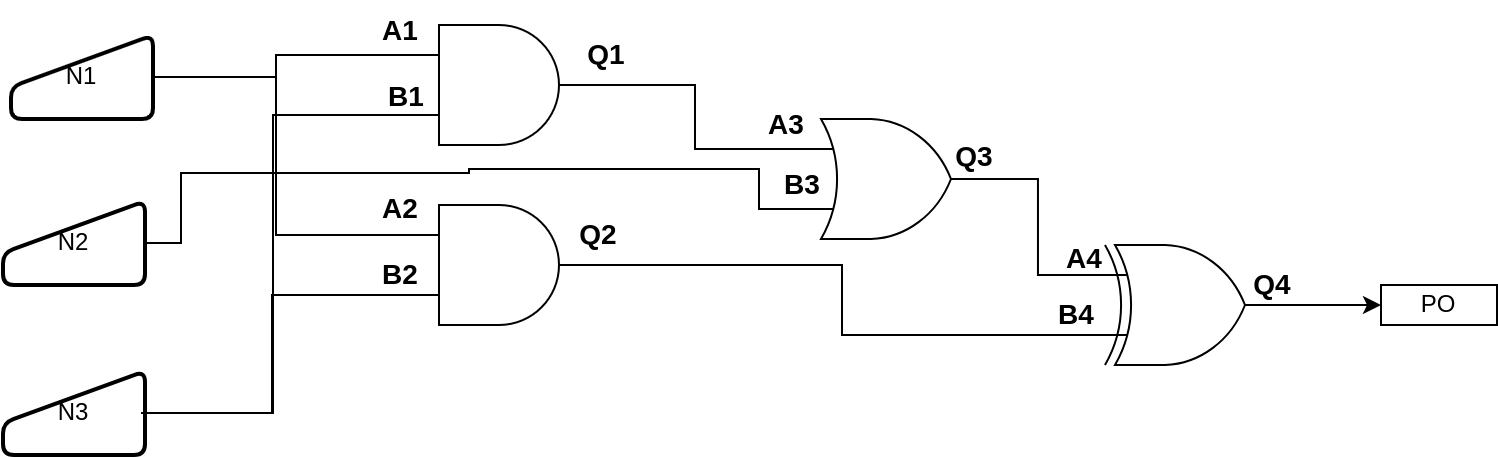

The diagram above was exported from draw.io. Its source (the exported page's mxGraphModel, read from the mxfile embedded in the PNG):
<mxGraphModel dx="989" dy="573" grid="0" gridSize="10" guides="1" tooltips="1" connect="1" arrows="1" fold="1" page="1" pageScale="1" pageWidth="2339" pageHeight="3300" background="#ffffff" math="0" shadow="0">
  <root>
    <mxCell id="0" />
    <mxCell id="1" parent="0" />
    <mxCell id="pJmHIZi8JNRih-rnLMJk-3" value="" style="verticalLabelPosition=bottom;shadow=0;dashed=0;align=center;html=1;verticalAlign=top;shape=mxgraph.electrical.logic_gates.logic_gate;operation=and;" vertex="1" parent="1">
      <mxGeometry x="272" y="1869" width="100" height="60" as="geometry" />
    </mxCell>
    <mxCell id="pJmHIZi8JNRih-rnLMJk-5" value="N1" style="html=1;strokeWidth=2;shape=manualInput;whiteSpace=wrap;rounded=1;size=26;arcSize=11;" vertex="1" parent="1">
      <mxGeometry x="78" y="1874" width="71" height="42" as="geometry" />
    </mxCell>
    <mxCell id="pJmHIZi8JNRih-rnLMJk-6" value="N2" style="html=1;strokeWidth=2;shape=manualInput;whiteSpace=wrap;rounded=1;size=26;arcSize=11;" vertex="1" parent="1">
      <mxGeometry x="74" y="1957" width="71" height="42" as="geometry" />
    </mxCell>
    <mxCell id="pJmHIZi8JNRih-rnLMJk-7" value="" style="verticalLabelPosition=bottom;shadow=0;dashed=0;align=center;html=1;verticalAlign=top;shape=mxgraph.electrical.logic_gates.logic_gate;operation=and;" vertex="1" parent="1">
      <mxGeometry x="272" y="1959" width="100" height="60" as="geometry" />
    </mxCell>
    <mxCell id="pJmHIZi8JNRih-rnLMJk-8" value="" style="verticalLabelPosition=bottom;shadow=0;dashed=0;align=center;html=1;verticalAlign=top;shape=mxgraph.electrical.logic_gates.logic_gate;operation=or;" vertex="1" parent="1">
      <mxGeometry x="468" y="1916" width="100" height="60" as="geometry" />
    </mxCell>
    <mxCell id="pJmHIZi8JNRih-rnLMJk-23" style="edgeStyle=orthogonalEdgeStyle;rounded=0;orthogonalLoop=1;jettySize=auto;html=1;entryX=0;entryY=0.5;entryDx=0;entryDy=0;" edge="1" parent="1" source="pJmHIZi8JNRih-rnLMJk-9" target="pJmHIZi8JNRih-rnLMJk-22">
      <mxGeometry relative="1" as="geometry" />
    </mxCell>
    <mxCell id="pJmHIZi8JNRih-rnLMJk-9" value="" style="verticalLabelPosition=bottom;shadow=0;dashed=0;align=center;html=1;verticalAlign=top;shape=mxgraph.electrical.logic_gates.logic_gate;operation=xor;" vertex="1" parent="1">
      <mxGeometry x="615" y="1979" width="100" height="60" as="geometry" />
    </mxCell>
    <mxCell id="pJmHIZi8JNRih-rnLMJk-11" style="edgeStyle=orthogonalEdgeStyle;rounded=0;orthogonalLoop=1;jettySize=auto;html=1;entryX=0;entryY=0.25;entryDx=0;entryDy=0;entryPerimeter=0;endArrow=none;endFill=0;" edge="1" parent="1" source="pJmHIZi8JNRih-rnLMJk-3" target="pJmHIZi8JNRih-rnLMJk-8">
      <mxGeometry relative="1" as="geometry" />
    </mxCell>
    <mxCell id="pJmHIZi8JNRih-rnLMJk-12" style="edgeStyle=orthogonalEdgeStyle;rounded=0;orthogonalLoop=1;jettySize=auto;html=1;entryX=0;entryY=0.75;entryDx=0;entryDy=0;entryPerimeter=0;endArrow=none;endFill=0;" edge="1" parent="1" source="pJmHIZi8JNRih-rnLMJk-7" target="pJmHIZi8JNRih-rnLMJk-9">
      <mxGeometry relative="1" as="geometry" />
    </mxCell>
    <mxCell id="pJmHIZi8JNRih-rnLMJk-13" style="edgeStyle=orthogonalEdgeStyle;rounded=0;orthogonalLoop=1;jettySize=auto;html=1;entryX=0;entryY=0.75;entryDx=0;entryDy=0;entryPerimeter=0;exitX=1;exitY=0.5;exitDx=0;exitDy=0;endArrow=none;endFill=0;" edge="1" parent="1" source="pJmHIZi8JNRih-rnLMJk-6" target="pJmHIZi8JNRih-rnLMJk-8">
      <mxGeometry relative="1" as="geometry">
        <Array as="points">
          <mxPoint x="163" y="1978" />
          <mxPoint x="163" y="1943" />
          <mxPoint x="307" y="1943" />
          <mxPoint x="307" y="1941" />
          <mxPoint x="452" y="1941" />
          <mxPoint x="452" y="1961" />
        </Array>
      </mxGeometry>
    </mxCell>
    <mxCell id="pJmHIZi8JNRih-rnLMJk-15" style="edgeStyle=orthogonalEdgeStyle;rounded=0;orthogonalLoop=1;jettySize=auto;html=1;entryX=0;entryY=0.25;entryDx=0;entryDy=0;entryPerimeter=0;endArrow=none;endFill=0;" edge="1" parent="1" source="pJmHIZi8JNRih-rnLMJk-8" target="pJmHIZi8JNRih-rnLMJk-9">
      <mxGeometry relative="1" as="geometry" />
    </mxCell>
    <mxCell id="pJmHIZi8JNRih-rnLMJk-16" style="edgeStyle=orthogonalEdgeStyle;rounded=0;orthogonalLoop=1;jettySize=auto;html=1;entryX=0;entryY=0.25;entryDx=0;entryDy=0;entryPerimeter=0;endArrow=none;endFill=0;" edge="1" parent="1" source="pJmHIZi8JNRih-rnLMJk-5" target="pJmHIZi8JNRih-rnLMJk-7">
      <mxGeometry relative="1" as="geometry" />
    </mxCell>
    <mxCell id="pJmHIZi8JNRih-rnLMJk-17" value="N3" style="html=1;strokeWidth=2;shape=manualInput;whiteSpace=wrap;rounded=1;size=26;arcSize=11;" vertex="1" parent="1">
      <mxGeometry x="74" y="2042" width="71" height="42" as="geometry" />
    </mxCell>
    <mxCell id="pJmHIZi8JNRih-rnLMJk-18" style="edgeStyle=orthogonalEdgeStyle;rounded=0;orthogonalLoop=1;jettySize=auto;html=1;entryX=0;entryY=0.75;entryDx=0;entryDy=0;entryPerimeter=0;endArrow=none;endFill=0;" edge="1" parent="1" source="pJmHIZi8JNRih-rnLMJk-17" target="pJmHIZi8JNRih-rnLMJk-7">
      <mxGeometry relative="1" as="geometry" />
    </mxCell>
    <mxCell id="pJmHIZi8JNRih-rnLMJk-19" style="edgeStyle=orthogonalEdgeStyle;rounded=0;orthogonalLoop=1;jettySize=auto;html=1;entryX=0;entryY=0.75;entryDx=0;entryDy=0;entryPerimeter=0;endArrow=none;endFill=0;" edge="1" parent="1" target="pJmHIZi8JNRih-rnLMJk-3">
      <mxGeometry relative="1" as="geometry">
        <mxPoint x="143" y="2063" as="sourcePoint" />
        <mxPoint x="270" y="1914" as="targetPoint" />
        <Array as="points">
          <mxPoint x="209" y="2063" />
          <mxPoint x="209" y="1914" />
        </Array>
      </mxGeometry>
    </mxCell>
    <mxCell id="pJmHIZi8JNRih-rnLMJk-22" value="PO" style="rounded=0;whiteSpace=wrap;html=1;" vertex="1" parent="1">
      <mxGeometry x="763" y="1999" width="58" height="20" as="geometry" />
    </mxCell>
    <mxCell id="pJmHIZi8JNRih-rnLMJk-26" style="edgeStyle=orthogonalEdgeStyle;rounded=0;orthogonalLoop=1;jettySize=auto;html=1;entryX=0;entryY=0.25;entryDx=0;entryDy=0;entryPerimeter=0;endArrow=none;endFill=0;" edge="1" parent="1" source="pJmHIZi8JNRih-rnLMJk-5" target="pJmHIZi8JNRih-rnLMJk-3">
      <mxGeometry relative="1" as="geometry" />
    </mxCell>
    <mxCell id="pJmHIZi8JNRih-rnLMJk-27" value="&lt;b&gt;&lt;font style=&quot;font-size: 14px;&quot;&gt;A1&lt;/font&gt;&lt;/b&gt;" style="text;html=1;align=center;verticalAlign=middle;whiteSpace=wrap;rounded=0;" vertex="1" parent="1">
      <mxGeometry x="243" y="1857" width="60" height="30" as="geometry" />
    </mxCell>
    <mxCell id="pJmHIZi8JNRih-rnLMJk-28" value="&lt;b&gt;&lt;font style=&quot;font-size: 14px;&quot;&gt;B1&lt;/font&gt;&lt;/b&gt;" style="text;html=1;align=center;verticalAlign=middle;whiteSpace=wrap;rounded=0;" vertex="1" parent="1">
      <mxGeometry x="246" y="1890" width="60" height="30" as="geometry" />
    </mxCell>
    <mxCell id="pJmHIZi8JNRih-rnLMJk-29" value="&lt;b&gt;&lt;font style=&quot;font-size: 14px;&quot;&gt;A2&lt;/font&gt;&lt;/b&gt;" style="text;html=1;align=center;verticalAlign=middle;whiteSpace=wrap;rounded=0;" vertex="1" parent="1">
      <mxGeometry x="243" y="1946" width="60" height="30" as="geometry" />
    </mxCell>
    <mxCell id="pJmHIZi8JNRih-rnLMJk-30" value="&lt;span style=&quot;font-size: 14px;&quot;&gt;&lt;b&gt;B2&lt;/b&gt;&lt;/span&gt;" style="text;html=1;align=center;verticalAlign=middle;whiteSpace=wrap;rounded=0;" vertex="1" parent="1">
      <mxGeometry x="243" y="1979" width="60" height="30" as="geometry" />
    </mxCell>
    <mxCell id="pJmHIZi8JNRih-rnLMJk-31" value="&lt;b&gt;&lt;font style=&quot;font-size: 14px;&quot;&gt;B3&lt;/font&gt;&lt;/b&gt;" style="text;html=1;align=center;verticalAlign=middle;whiteSpace=wrap;rounded=0;" vertex="1" parent="1">
      <mxGeometry x="444" y="1934" width="60" height="30" as="geometry" />
    </mxCell>
    <mxCell id="pJmHIZi8JNRih-rnLMJk-32" value="&lt;span style=&quot;font-size: 14px;&quot;&gt;&lt;b&gt;A3&lt;/b&gt;&lt;/span&gt;" style="text;html=1;align=center;verticalAlign=middle;whiteSpace=wrap;rounded=0;" vertex="1" parent="1">
      <mxGeometry x="436" y="1904" width="60" height="30" as="geometry" />
    </mxCell>
    <mxCell id="pJmHIZi8JNRih-rnLMJk-33" value="&lt;b&gt;&lt;font style=&quot;font-size: 14px;&quot;&gt;B4&lt;/font&gt;&lt;/b&gt;" style="text;html=1;align=center;verticalAlign=middle;whiteSpace=wrap;rounded=0;" vertex="1" parent="1">
      <mxGeometry x="581" y="1999" width="60" height="30" as="geometry" />
    </mxCell>
    <mxCell id="pJmHIZi8JNRih-rnLMJk-34" value="&lt;b&gt;&lt;font style=&quot;font-size: 14px;&quot;&gt;A4&lt;/font&gt;&lt;/b&gt;" style="text;html=1;align=center;verticalAlign=middle;whiteSpace=wrap;rounded=0;" vertex="1" parent="1">
      <mxGeometry x="585" y="1971" width="60" height="30" as="geometry" />
    </mxCell>
    <mxCell id="pJmHIZi8JNRih-rnLMJk-35" value="&lt;b&gt;&lt;font style=&quot;font-size: 14px;&quot;&gt;Q1&lt;/font&gt;&lt;/b&gt;" style="text;html=1;align=center;verticalAlign=middle;whiteSpace=wrap;rounded=0;" vertex="1" parent="1">
      <mxGeometry x="346" y="1869" width="60" height="30" as="geometry" />
    </mxCell>
    <mxCell id="pJmHIZi8JNRih-rnLMJk-36" value="&lt;b&gt;&lt;font style=&quot;font-size: 14px;&quot;&gt;Q2&lt;/font&gt;&lt;/b&gt;" style="text;html=1;align=center;verticalAlign=middle;whiteSpace=wrap;rounded=0;" vertex="1" parent="1">
      <mxGeometry x="342" y="1959" width="60" height="30" as="geometry" />
    </mxCell>
    <mxCell id="pJmHIZi8JNRih-rnLMJk-37" value="&lt;b&gt;&lt;font style=&quot;font-size: 14px;&quot;&gt;Q3&lt;/font&gt;&lt;/b&gt;" style="text;html=1;align=center;verticalAlign=middle;whiteSpace=wrap;rounded=0;" vertex="1" parent="1">
      <mxGeometry x="530" y="1920" width="60" height="30" as="geometry" />
    </mxCell>
    <mxCell id="pJmHIZi8JNRih-rnLMJk-38" value="&lt;b&gt;&lt;font style=&quot;font-size: 14px;&quot;&gt;Q4&lt;/font&gt;&lt;/b&gt;" style="text;html=1;align=center;verticalAlign=middle;whiteSpace=wrap;rounded=0;" vertex="1" parent="1">
      <mxGeometry x="679" y="1984" width="60" height="30" as="geometry" />
    </mxCell>
  </root>
</mxGraphModel>